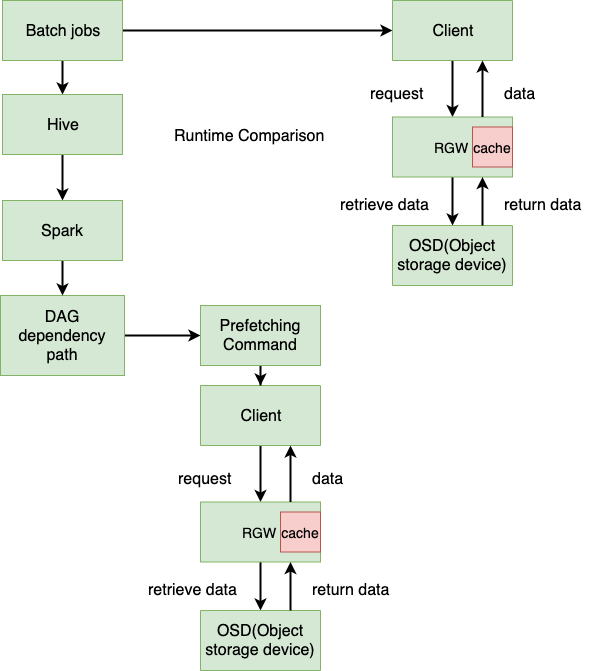

The diagram above was exported from draw.io. Its source (the exported page's mxGraphModel, read from the mxfile embedded in the PNG):
<mxGraphModel dx="932" dy="550" grid="1" gridSize="10" guides="1" tooltips="1" connect="1" arrows="1" fold="1" page="1" pageScale="1" pageWidth="827" pageHeight="1169" math="0" shadow="0">
  <root>
    <mxCell id="0" />
    <mxCell id="1" parent="0" />
    <mxCell id="e4c8tKrynX3xVdYPgMAJ-1" value="" style="edgeStyle=orthogonalEdgeStyle;rounded=0;orthogonalLoop=1;jettySize=auto;html=1;strokeWidth=2;" edge="1" parent="1" source="gkNsFTu42avyII14AzXv-1" target="gkNsFTu42avyII14AzXv-2">
      <mxGeometry relative="1" as="geometry" />
    </mxCell>
    <mxCell id="e4c8tKrynX3xVdYPgMAJ-20" value="" style="edgeStyle=orthogonalEdgeStyle;rounded=0;orthogonalLoop=1;jettySize=auto;html=1;strokeWidth=2;entryX=1;entryY=0.5;entryDx=0;entryDy=0;" edge="1" parent="1" source="gkNsFTu42avyII14AzXv-1" target="e4c8tKrynX3xVdYPgMAJ-22">
      <mxGeometry relative="1" as="geometry">
        <mxPoint x="439" y="56" as="targetPoint" />
      </mxGeometry>
    </mxCell>
    <mxCell id="gkNsFTu42avyII14AzXv-1" value="&lt;font style=&quot;font-size: 16px&quot;&gt;Batch jobs&lt;/font&gt;" style="rounded=0;whiteSpace=wrap;html=1;fillColor=#d5e8d4;strokeColor=#82b366;" parent="1" vertex="1">
      <mxGeometry x="86" y="26" width="120" height="60" as="geometry" />
    </mxCell>
    <mxCell id="e4c8tKrynX3xVdYPgMAJ-5" value="" style="edgeStyle=orthogonalEdgeStyle;rounded=0;orthogonalLoop=1;jettySize=auto;html=1;strokeWidth=2;" edge="1" parent="1" source="gkNsFTu42avyII14AzXv-2" target="e4c8tKrynX3xVdYPgMAJ-4">
      <mxGeometry relative="1" as="geometry" />
    </mxCell>
    <mxCell id="gkNsFTu42avyII14AzXv-2" value="&lt;font style=&quot;font-size: 16px&quot;&gt;Hive&lt;/font&gt;" style="rounded=0;whiteSpace=wrap;html=1;fillColor=#d5e8d4;strokeColor=#82b366;" parent="1" vertex="1">
      <mxGeometry x="86" y="120" width="120" height="60" as="geometry" />
    </mxCell>
    <mxCell id="e4c8tKrynX3xVdYPgMAJ-11" value="" style="edgeStyle=orthogonalEdgeStyle;rounded=0;orthogonalLoop=1;jettySize=auto;html=1;strokeWidth=2;entryX=0;entryY=0.5;entryDx=0;entryDy=0;" edge="1" parent="1" source="gkNsFTu42avyII14AzXv-3" target="e4c8tKrynX3xVdYPgMAJ-9">
      <mxGeometry relative="1" as="geometry">
        <mxPoint x="288" y="361" as="targetPoint" />
      </mxGeometry>
    </mxCell>
    <mxCell id="gkNsFTu42avyII14AzXv-3" value="&lt;font style=&quot;font-size: 16px&quot;&gt;DAG&lt;br&gt;dependency path&lt;/font&gt;" style="rounded=0;whiteSpace=wrap;html=1;fillColor=#d5e8d4;strokeColor=#82b366;" parent="1" vertex="1">
      <mxGeometry x="84" y="321" width="124" height="80" as="geometry" />
    </mxCell>
    <mxCell id="gkNsFTu42avyII14AzXv-12" value="" style="edgeStyle=orthogonalEdgeStyle;rounded=0;orthogonalLoop=1;jettySize=auto;html=1;strokeWidth=2;" parent="1" source="gkNsFTu42avyII14AzXv-7" target="gkNsFTu42avyII14AzXv-10" edge="1">
      <mxGeometry relative="1" as="geometry" />
    </mxCell>
    <mxCell id="gkNsFTu42avyII14AzXv-7" value="&lt;font style=&quot;font-size: 16px&quot;&gt;Client&lt;/font&gt;" style="rounded=0;whiteSpace=wrap;html=1;direction=west;fillColor=#d5e8d4;strokeColor=#82b366;" parent="1" vertex="1">
      <mxGeometry x="284" y="411" width="120" height="60" as="geometry" />
    </mxCell>
    <mxCell id="gkNsFTu42avyII14AzXv-17" value="" style="edgeStyle=none;rounded=0;orthogonalLoop=1;jettySize=auto;html=1;strokeWidth=2;" parent="1" source="gkNsFTu42avyII14AzXv-10" target="gkNsFTu42avyII14AzXv-13" edge="1">
      <mxGeometry relative="1" as="geometry" />
    </mxCell>
    <mxCell id="gkNsFTu42avyII14AzXv-10" value="&lt;font style=&quot;font-size: 14px&quot;&gt;RGW&amp;nbsp;&lt;/font&gt;" style="rounded=0;whiteSpace=wrap;html=1;fillColor=#d5e8d4;strokeColor=#82b366;" parent="1" vertex="1">
      <mxGeometry x="284" y="527.5" width="120" height="60" as="geometry" />
    </mxCell>
    <mxCell id="gkNsFTu42avyII14AzXv-13" value="&lt;font style=&quot;font-size: 16px&quot;&gt;OSD(Object storage device)&lt;/font&gt;" style="rounded=0;whiteSpace=wrap;html=1;direction=west;fillColor=#d5e8d4;strokeColor=#82b366;" parent="1" vertex="1">
      <mxGeometry x="284" y="636" width="120" height="60" as="geometry" />
    </mxCell>
    <mxCell id="gkNsFTu42avyII14AzXv-20" value="" style="endArrow=classic;html=1;entryX=0.75;entryY=1;entryDx=0;entryDy=0;exitX=0.25;exitY=1;exitDx=0;exitDy=0;strokeWidth=2;" parent="1" source="gkNsFTu42avyII14AzXv-13" target="gkNsFTu42avyII14AzXv-10" edge="1">
      <mxGeometry width="50" height="50" relative="1" as="geometry">
        <mxPoint x="385" y="550" as="sourcePoint" />
        <mxPoint x="435" y="500" as="targetPoint" />
      </mxGeometry>
    </mxCell>
    <mxCell id="gkNsFTu42avyII14AzXv-21" value="&lt;font style=&quot;font-size: 16px&quot;&gt;retrieve data&lt;/font&gt;" style="text;html=1;resizable=0;points=[];autosize=1;align=left;verticalAlign=top;spacingTop=-4;" parent="1" vertex="1">
      <mxGeometry x="230" y="604" width="100" height="20" as="geometry" />
    </mxCell>
    <mxCell id="gkNsFTu42avyII14AzXv-22" value="" style="endArrow=classic;html=1;entryX=0.25;entryY=0;entryDx=0;entryDy=0;exitX=0.75;exitY=0;exitDx=0;exitDy=0;strokeWidth=2;" parent="1" source="gkNsFTu42avyII14AzXv-10" target="gkNsFTu42avyII14AzXv-7" edge="1">
      <mxGeometry width="50" height="50" relative="1" as="geometry">
        <mxPoint x="388" y="430" as="sourcePoint" />
        <mxPoint x="438" y="380" as="targetPoint" />
      </mxGeometry>
    </mxCell>
    <mxCell id="gkNsFTu42avyII14AzXv-23" value="&lt;font style=&quot;font-size: 16px&quot;&gt;return data&lt;/font&gt;" style="text;html=1;resizable=0;points=[];autosize=1;align=left;verticalAlign=top;spacingTop=-4;" parent="1" vertex="1">
      <mxGeometry x="394" y="604" width="90" height="20" as="geometry" />
    </mxCell>
    <mxCell id="gkNsFTu42avyII14AzXv-24" value="&lt;font style=&quot;font-size: 16px&quot;&gt;data&lt;/font&gt;" style="text;html=1;resizable=0;points=[];autosize=1;align=left;verticalAlign=top;spacingTop=-4;" parent="1" vertex="1">
      <mxGeometry x="394" y="493" width="50" height="20" as="geometry" />
    </mxCell>
    <mxCell id="gkNsFTu42avyII14AzXv-25" value="&lt;font style=&quot;font-size: 16px&quot;&gt;request&lt;/font&gt;" style="text;html=1;resizable=0;points=[];autosize=1;align=left;verticalAlign=top;spacingTop=-4;strokeWidth=2;" parent="1" vertex="1">
      <mxGeometry x="260" y="493" width="70" height="20" as="geometry" />
    </mxCell>
    <mxCell id="gkNsFTu42avyII14AzXv-39" value="&lt;font style=&quot;font-size: 14px&quot;&gt;cache&lt;/font&gt;" style="rounded=0;whiteSpace=wrap;html=1;fillColor=#f8cecc;strokeColor=#b85450;" parent="1" vertex="1">
      <mxGeometry x="364" y="537.5" width="40" height="40" as="geometry" />
    </mxCell>
    <mxCell id="e4c8tKrynX3xVdYPgMAJ-7" value="" style="edgeStyle=orthogonalEdgeStyle;rounded=0;orthogonalLoop=1;jettySize=auto;html=1;strokeWidth=2;entryX=0.5;entryY=0;entryDx=0;entryDy=0;" edge="1" parent="1" source="e4c8tKrynX3xVdYPgMAJ-4" target="gkNsFTu42avyII14AzXv-3">
      <mxGeometry relative="1" as="geometry">
        <mxPoint x="384" y="270" as="targetPoint" />
      </mxGeometry>
    </mxCell>
    <mxCell id="e4c8tKrynX3xVdYPgMAJ-4" value="&lt;font style=&quot;font-size: 16px&quot;&gt;Spark&lt;/font&gt;" style="rounded=0;whiteSpace=wrap;html=1;fillColor=#d5e8d4;strokeColor=#82b366;" vertex="1" parent="1">
      <mxGeometry x="86" y="226" width="120" height="60" as="geometry" />
    </mxCell>
    <mxCell id="e4c8tKrynX3xVdYPgMAJ-13" value="" style="edgeStyle=orthogonalEdgeStyle;rounded=0;orthogonalLoop=1;jettySize=auto;html=1;strokeWidth=2;" edge="1" parent="1" source="e4c8tKrynX3xVdYPgMAJ-9" target="gkNsFTu42avyII14AzXv-7">
      <mxGeometry relative="1" as="geometry" />
    </mxCell>
    <mxCell id="e4c8tKrynX3xVdYPgMAJ-9" value="&lt;font style=&quot;font-size: 16px&quot;&gt;Prefetching Command&lt;/font&gt;" style="rounded=0;whiteSpace=wrap;html=1;fillColor=#d5e8d4;strokeColor=#82b366;" vertex="1" parent="1">
      <mxGeometry x="284" y="331" width="120" height="60" as="geometry" />
    </mxCell>
    <mxCell id="e4c8tKrynX3xVdYPgMAJ-21" value="" style="edgeStyle=orthogonalEdgeStyle;rounded=0;orthogonalLoop=1;jettySize=auto;html=1;strokeWidth=2;" edge="1" parent="1" source="e4c8tKrynX3xVdYPgMAJ-22" target="e4c8tKrynX3xVdYPgMAJ-24">
      <mxGeometry relative="1" as="geometry" />
    </mxCell>
    <mxCell id="e4c8tKrynX3xVdYPgMAJ-22" value="&lt;font style=&quot;font-size: 16px&quot;&gt;Client&lt;/font&gt;" style="rounded=0;whiteSpace=wrap;html=1;direction=west;fillColor=#d5e8d4;strokeColor=#82b366;" vertex="1" parent="1">
      <mxGeometry x="476" y="26" width="120" height="60" as="geometry" />
    </mxCell>
    <mxCell id="e4c8tKrynX3xVdYPgMAJ-23" value="" style="edgeStyle=none;rounded=0;orthogonalLoop=1;jettySize=auto;html=1;strokeWidth=2;" edge="1" parent="1" source="e4c8tKrynX3xVdYPgMAJ-24" target="e4c8tKrynX3xVdYPgMAJ-25">
      <mxGeometry relative="1" as="geometry" />
    </mxCell>
    <mxCell id="e4c8tKrynX3xVdYPgMAJ-24" value="&lt;font style=&quot;font-size: 14px&quot;&gt;RGW&amp;nbsp;&lt;/font&gt;" style="rounded=0;whiteSpace=wrap;html=1;fillColor=#d5e8d4;strokeColor=#82b366;" vertex="1" parent="1">
      <mxGeometry x="476" y="142.5" width="120" height="60" as="geometry" />
    </mxCell>
    <mxCell id="e4c8tKrynX3xVdYPgMAJ-25" value="&lt;font style=&quot;font-size: 16px&quot;&gt;OSD(Object storage device)&lt;/font&gt;" style="rounded=0;whiteSpace=wrap;html=1;direction=west;fillColor=#d5e8d4;strokeColor=#82b366;" vertex="1" parent="1">
      <mxGeometry x="476" y="251" width="120" height="60" as="geometry" />
    </mxCell>
    <mxCell id="e4c8tKrynX3xVdYPgMAJ-26" value="" style="endArrow=classic;html=1;entryX=0.75;entryY=1;entryDx=0;entryDy=0;exitX=0.25;exitY=1;exitDx=0;exitDy=0;strokeWidth=2;" edge="1" parent="1" source="e4c8tKrynX3xVdYPgMAJ-25" target="e4c8tKrynX3xVdYPgMAJ-24">
      <mxGeometry width="50" height="50" relative="1" as="geometry">
        <mxPoint x="577" y="165" as="sourcePoint" />
        <mxPoint x="627" y="115" as="targetPoint" />
      </mxGeometry>
    </mxCell>
    <mxCell id="e4c8tKrynX3xVdYPgMAJ-27" value="&lt;font style=&quot;font-size: 16px&quot;&gt;retrieve data&lt;/font&gt;" style="text;html=1;resizable=0;points=[];autosize=1;align=left;verticalAlign=top;spacingTop=-4;" vertex="1" parent="1">
      <mxGeometry x="422" y="219" width="100" height="20" as="geometry" />
    </mxCell>
    <mxCell id="e4c8tKrynX3xVdYPgMAJ-28" value="" style="endArrow=classic;html=1;entryX=0.25;entryY=0;entryDx=0;entryDy=0;exitX=0.75;exitY=0;exitDx=0;exitDy=0;strokeWidth=2;" edge="1" parent="1" source="e4c8tKrynX3xVdYPgMAJ-24" target="e4c8tKrynX3xVdYPgMAJ-22">
      <mxGeometry width="50" height="50" relative="1" as="geometry">
        <mxPoint x="580" y="45" as="sourcePoint" />
        <mxPoint x="630" y="-5" as="targetPoint" />
      </mxGeometry>
    </mxCell>
    <mxCell id="e4c8tKrynX3xVdYPgMAJ-29" value="&lt;font style=&quot;font-size: 16px&quot;&gt;return data&lt;/font&gt;" style="text;html=1;resizable=0;points=[];autosize=1;align=left;verticalAlign=top;spacingTop=-4;" vertex="1" parent="1">
      <mxGeometry x="586" y="219" width="90" height="20" as="geometry" />
    </mxCell>
    <mxCell id="e4c8tKrynX3xVdYPgMAJ-30" value="&lt;font style=&quot;font-size: 16px&quot;&gt;data&lt;/font&gt;" style="text;html=1;resizable=0;points=[];autosize=1;align=left;verticalAlign=top;spacingTop=-4;" vertex="1" parent="1">
      <mxGeometry x="586" y="108" width="50" height="20" as="geometry" />
    </mxCell>
    <mxCell id="e4c8tKrynX3xVdYPgMAJ-31" value="&lt;font style=&quot;font-size: 16px&quot;&gt;request&lt;/font&gt;" style="text;html=1;resizable=0;points=[];autosize=1;align=left;verticalAlign=top;spacingTop=-4;strokeWidth=2;" vertex="1" parent="1">
      <mxGeometry x="452" y="108" width="70" height="20" as="geometry" />
    </mxCell>
    <mxCell id="e4c8tKrynX3xVdYPgMAJ-32" value="&lt;font style=&quot;font-size: 14px&quot;&gt;cache&lt;/font&gt;" style="rounded=0;whiteSpace=wrap;html=1;fillColor=#f8cecc;strokeColor=#b85450;" vertex="1" parent="1">
      <mxGeometry x="556" y="152.5" width="40" height="40" as="geometry" />
    </mxCell>
    <mxCell id="e4c8tKrynX3xVdYPgMAJ-33" value="&lt;font style=&quot;font-size: 16px&quot;&gt;Runtime Comparison&lt;/font&gt;" style="text;html=1;resizable=0;points=[];autosize=1;align=left;verticalAlign=top;spacingTop=-4;" vertex="1" parent="1">
      <mxGeometry x="256" y="150" width="170" height="20" as="geometry" />
    </mxCell>
  </root>
</mxGraphModel>